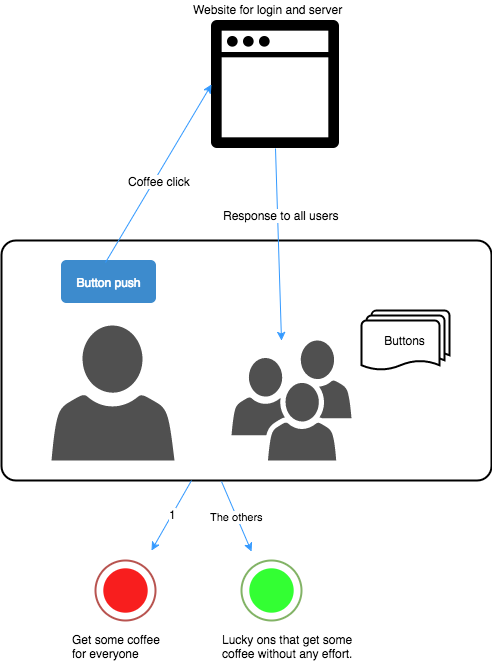

The diagram above was exported from draw.io. Its source (the exported page's mxGraphModel, read from the mxfile embedded in the PNG):
<mxGraphModel dx="1110" dy="638" grid="1" gridSize="10" guides="1" tooltips="1" connect="1" arrows="1" fold="1" page="1" pageScale="1" pageWidth="826" pageHeight="1169" background="#ffffff" math="0" shadow="0">
  <root>
    <mxCell id="0" />
    <mxCell id="1" parent="0" />
    <mxCell id="23" value="" style="strokeWidth=2;html=1;shape=mxgraph.flowchart.process;whiteSpace=wrap;fillColor=#ffffff;strokeColor=#000000;" vertex="1" parent="1">
      <mxGeometry x="100" y="260" width="490" height="240" as="geometry" />
    </mxCell>
    <mxCell id="20" style="edgeStyle=none;rounded=0;html=1;exitX=0.5;exitY=1;jettySize=auto;orthogonalLoop=1;strokeColor=#3399FF;" edge="1" parent="1" source="6">
      <mxGeometry relative="1" as="geometry">
        <mxPoint x="380" y="360" as="targetPoint" />
      </mxGeometry>
    </mxCell>
    <mxCell id="26" value="Response to all users" style="text;html=1;resizable=0;points=[];align=center;verticalAlign=middle;labelBackgroundColor=#ffffff;" vertex="1" connectable="0" parent="20">
      <mxGeometry x="-0.3115" y="3" relative="1" as="geometry">
        <mxPoint as="offset" />
      </mxGeometry>
    </mxCell>
    <mxCell id="6" value="" style="shape=image;html=1;verticalAlign=top;verticalLabelPosition=bottom;labelBackgroundColor=#ffffff;imageAspect=0;aspect=fixed;image=https://cdn2.iconfinder.com/data/icons/interface-12/24/interface-01-128.png" vertex="1" parent="1">
      <mxGeometry x="310" y="40" width="128" height="128" as="geometry" />
    </mxCell>
    <mxCell id="7" value="" style="shadow=0;dashed=0;html=1;strokeColor=none;fillColor=#505050;labelPosition=center;verticalLabelPosition=bottom;verticalAlign=top;shape=mxgraph.office.users.users;" vertex="1" parent="1">
      <mxGeometry x="330" y="360" width="120" height="120" as="geometry" />
    </mxCell>
    <mxCell id="8" value="" style="shadow=0;dashed=0;html=1;strokeColor=none;fillColor=#505050;labelPosition=center;verticalLabelPosition=bottom;verticalAlign=top;shape=mxgraph.office.users.user;" vertex="1" parent="1">
      <mxGeometry x="150" y="345" width="123" height="135" as="geometry" />
    </mxCell>
    <mxCell id="9" value="Button push" style="html=1;shadow=0;dashed=0;shape=mxgraph.bootstrap.rrect;rSize=5;fillColor=#3D8BCD;align=center;strokeColor=#3D8BCD;fontColor=#ffffff;fontSize=12;whiteSpace=wrap;" vertex="1" parent="1">
      <mxGeometry x="160" y="280" width="94" height="42" as="geometry" />
    </mxCell>
    <mxCell id="14" value="Buttons" style="strokeWidth=2;html=1;shape=mxgraph.flowchart.multi-document;whiteSpace=wrap;" vertex="1" parent="1">
      <mxGeometry x="460" y="330" width="88" height="60" as="geometry" />
    </mxCell>
    <mxCell id="16" value="" style="dashed=0;shape=mxgraph.gmdl.radiobutton;strokeColor=#b85450;fillColor=#F81E1E;strokeWidth=2;aspect=fixed;" vertex="1" parent="1">
      <mxGeometry x="194" y="580" width="60" height="60" as="geometry" />
    </mxCell>
    <mxCell id="17" value="" style="dashed=0;shape=mxgraph.gmdl.radiobutton;strokeColor=#82B366;fillColor=#33FF33;strokeWidth=2;aspect=fixed;" vertex="1" parent="1">
      <mxGeometry x="340" y="580" width="60" height="60" as="geometry" />
    </mxCell>
    <mxCell id="19" style="edgeStyle=none;rounded=0;html=1;exitX=0.465;exitY=0.048;entryX=0;entryY=0.5;jettySize=auto;orthogonalLoop=1;exitPerimeter=0;fillColor=#ffffff;strokeColor=#3399FF;" edge="1" parent="1" source="9" target="6">
      <mxGeometry relative="1" as="geometry" />
    </mxCell>
    <mxCell id="25" value="Coffee click" style="text;html=1;resizable=0;points=[];align=center;verticalAlign=middle;labelBackgroundColor=#ffffff;" vertex="1" connectable="0" parent="19">
      <mxGeometry x="-0.0569" y="-4" relative="1" as="geometry">
        <mxPoint as="offset" />
      </mxGeometry>
    </mxCell>
    <mxCell id="21" style="edgeStyle=none;rounded=0;html=1;jettySize=auto;orthogonalLoop=1;strokeColor=#3399FF;" edge="1" parent="1">
      <mxGeometry relative="1" as="geometry">
        <mxPoint x="250" y="570" as="targetPoint" />
        <mxPoint x="290" y="500" as="sourcePoint" />
      </mxGeometry>
    </mxCell>
    <mxCell id="24" value="1" style="text;html=1;resizable=0;points=[];align=center;verticalAlign=middle;labelBackgroundColor=#ffffff;" vertex="1" connectable="0" parent="21">
      <mxGeometry x="-0.0582" relative="1" as="geometry">
        <mxPoint as="offset" />
      </mxGeometry>
    </mxCell>
    <mxCell id="22" value="The others" style="edgeStyle=none;rounded=0;html=1;jettySize=auto;orthogonalLoop=1;strokeColor=#3399FF;" edge="1" parent="1">
      <mxGeometry relative="1" as="geometry">
        <mxPoint x="350" y="571" as="targetPoint" />
        <mxPoint x="320" y="501" as="sourcePoint" />
      </mxGeometry>
    </mxCell>
    <mxCell id="27" value="Get some coffee&amp;nbsp;&lt;div&gt;for everyone&lt;/div&gt;" style="text;html=1;resizable=0;autosize=1;align=left;verticalAlign=top;spacingTop=-4;points=[];" vertex="1" parent="1">
      <mxGeometry x="169" y="650" width="110" height="30" as="geometry" />
    </mxCell>
    <mxCell id="28" value="Lucky ons that get some&amp;nbsp;&lt;div&gt;coffee without any effort.&lt;/div&gt;" style="text;html=1;resizable=0;autosize=1;align=left;verticalAlign=top;spacingTop=-4;points=[];" vertex="1" parent="1">
      <mxGeometry x="319" y="650" width="150" height="30" as="geometry" />
    </mxCell>
    <mxCell id="29" value="Website for login and server" style="text;html=1;resizable=0;autosize=1;align=left;verticalAlign=top;spacingTop=-4;points=[];" vertex="1" parent="1">
      <mxGeometry x="290" y="19.77777099609375" width="160" height="10" as="geometry" />
    </mxCell>
  </root>
</mxGraphModel>